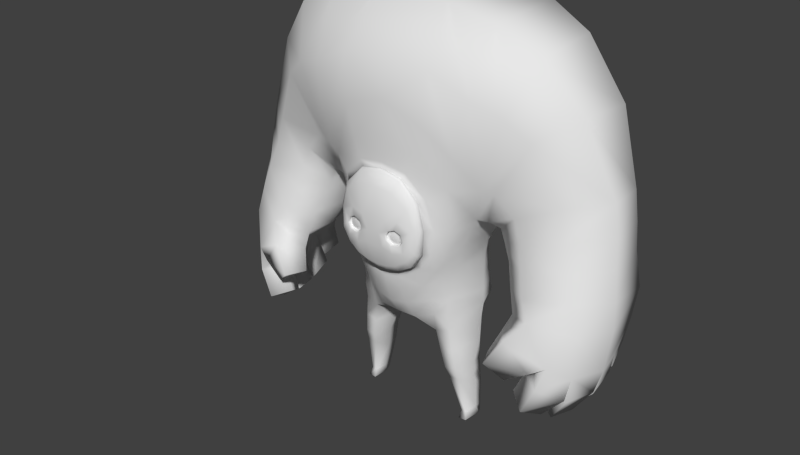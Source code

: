 # Source: Immor.blend  (saved by Blender 2.78.0; exported with 4.5.12 LTS)
import bpy
from mathutils import Matrix  # noqa: F401  (used for matrix-valued properties, if any)

bpy.ops.wm.read_factory_settings(use_empty=True)
scene = bpy.context.scene
scene.name = 'Scene'

# ---- collections
col_collection_1 = bpy.data.collections.new('Collection 1'); scene.collection.children.link(col_collection_1)

# ---- materials (node trees are filled in below, after node groups)
mat_material_000 = bpy.data.materials.new('Material.000')
mat_material_000.alpha_threshold = 0.0
mat_material_000.use_transparent_shadow = False
mat_material_000.roughness = 0.5
mat_material_000.specular_intensity = 0.0
mat_material_003 = bpy.data.materials.new('Material.003')
mat_material_003.alpha_threshold = 0.0
mat_material_003.use_transparent_shadow = False
mat_material_003.roughness = 0.5
mat_material_003.specular_intensity = 0.5729

# ---- material node trees

# ---- world
world_world = bpy.data.worlds.new('World'); scene.world = world_world
world_world.color = (0.05088, 0.05088, 0.05088)
world_world.use_sun_shadow = False
world_world.sun_shadow_jitter_overblur = 0.0
world_world.cycles.sampling_method = 'NONE'
world_world.cycles.sample_map_resolution = 256
world_world.light_settings.ao_factor = 0.2308

# ---- meshes
me_cube_000 = bpy.data.meshes.new('Cube.000')
me_cube_000.from_pydata([(-0.8972, 0.2044, 2.204), (-0.2269, -1.003, 3.028), (-0.2943, -0.9933, 2.979), (-0.3093, -0.8824, 2.545), (-0.5601, -0.8793, 3.567), (-0.3071, -0.8828, 3.834), (-0.6259, -0.8775, 2.871), (0.0, -0.8841, 2.475), (-0.501, -0.8808, 2.657), (-0.6568, -0.8717, 3.223), (0.0, -0.8841, 3.896), (-0.4013, -0.9778, 2.99), (-0.4457, -0.9709, 3.05), (-0.4175, -0.9739, 3.138), (-0.3361, -0.9862, 3.181), (-0.2467, -0.9994, 3.147), (-0.212, -1.005, 3.09), (-0.7542, -0.3176, 2.265), (-0.7362, -0.3469, 2.023), (0.0, -0.6607, 1.898), (-0.777, 0.4943, 2.202), (-0.4619, 0.5973, 2.188), (0.0, 0.6166, 2.183), (-0.8925, 0.2115, 2.523), (-0.8053, -0.3146, 2.521), (-0.9918, -0.25, 3.14), (-1.086, 0.2089, 3.053), (-0.8472, -0.2552, 2.772), (-0.9301, 0.2195, 2.756), (-1.133, -0.3211, 3.335), (-1.191, 0.1495, 3.263), (-1.288, -0.297, 3.345), (-1.29, 0.3144, 3.264), (-1.409, -0.192, 3.259), (-1.379, 0.4701, 3.224), (-1.724, -0.3786, 3.56), (-2.309, -0.3035, 3.84), (-2.814, 0.1073, 3.923), (-2.753, 0.7057, 3.885), (-1.454, -0.45, 3.838), (-1.95, -0.4626, 4.627), (-2.406, -0.03598, 4.933), (-2.458, 0.7752, 4.894), (-1.27, -0.4928, 3.833), (-1.637, -0.5772, 4.887), (-1.885, -0.2162, 5.586), (-1.875, 0.8144, 5.651), (-0.5521, 0.8999, 6.033), (0.0, 0.863, 6.054), (-0.6517, -0.7672, 5.304), (-0.5858, -0.8399, 4.639), (-0.5222, -0.2147, 6.006), (-1.491, -0.2137, 3.082), (-1.492, 0.4652, 3.053), (-1.825, -0.4063, 3.282), (-2.388, -0.3359, 3.447), (-2.819, 0.6935, 3.469), (-2.891, 0.08922, 3.51), (-1.255, -0.256, 5.865), (-1.24, 0.9508, 5.927), (-1.213, -0.7045, 5.048), (-1.023, -0.6859, 4.208), (0.0, -0.8046, 5.365), (0.0, -0.8666, 4.829), (0.0, -0.205, 6.012), (0.0, -0.9957, 3.718), (0.0, 0.04141, 1.458), (0.0, 0.5982, 1.835), (0.0, 0.4699, 1.528), (-0.8072, 0.5394, 1.842), (-0.7879, 0.3781, 1.588), (0.0, -0.3425, 1.521), (-0.5293, -0.3463, 1.476), (0.0, -0.5158, 1.666), (-0.2823, -0.5158, 1.681), (-0.7182, -0.3752, 1.781), (-0.9121, 0.2114, 1.827), (0.0, -1.033, 3.09), (-0.7288, -0.3225, 1.536), (-0.9038, 0.1714, 1.566), (-0.5089, 0.3956, 1.482), (-0.3902, 0.6545, 1.826), (-0.21, -1.025, 3.021), (-0.2877, -1.014, 2.964), (-0.4109, -0.9961, 2.977), (-0.4621, -0.9878, 3.047), (-0.4296, -0.9914, 3.148), (-0.3358, -1.006, 3.197), (-0.2328, -1.021, 3.158), (-0.1929, -1.027, 3.092), (-0.09643, -1.033, 3.09), (-0.1322, -1.012, 2.893), (-0.2918, -0.9986, 2.837), (-0.4527, -0.977, 2.876), (-0.5509, -0.9608, 2.997), (-0.5385, -0.9546, 3.194), (-0.3766, -0.9914, 3.314), (-0.1807, -1.028, 3.275), (-0.6, -0.9214, 3.219), (-0.6029, -0.9228, 2.918), (0.0, -1.028, 3.319), (0.0, -0.963, 2.588), (-0.312, -0.9624, 2.652), (-0.4787, -0.9452, 2.76), (-0.491, -0.9542, 3.512), (-0.2709, -0.9839, 3.685), (0.0, -1.014, 2.887), (-0.1551, -0.8834, 2.496), (-0.1568, -0.9633, 2.606), (-0.2684, -0.9865, 3.049), (-0.2144, -0.9752, 3.023), (-0.2903, -0.9644, 2.967), (-0.4105, -0.9473, 2.98), (-0.4604, -0.9399, 3.047), (-0.4287, -0.9435, 3.146), (-0.3372, -0.9569, 3.194), (-0.2367, -0.9714, 3.156), (-0.1978, -0.9771, 3.091), (-0.3065, -0.9813, 3.021), (-0.3668, -0.9727, 3.027), (-0.3918, -0.9689, 3.061), (-0.3759, -0.9707, 3.11), (-0.33, -0.9774, 3.135), (-0.2796, -0.9847, 3.116), (-0.2601, -0.9876, 3.083), (-0.3259, -0.9782, 3.072), (-0.4457, 0.1163, 1.42), (-0.8388, 0.2617, 0.8831), (-0.6422, -0.2816, 0.8905), (-0.8062, -0.2625, 0.9018), (-0.9051, 0.04427, 0.9152), (-0.6603, 0.2814, 0.8619), (-0.5816, 0.001613, 0.8789), (-0.895, 0.2461, 0.001319), (-0.7846, -0.1208, 0.001322), (-0.9011, -0.1108, 0.001292), (-0.9284, 0.1709, 0.001281), (-0.8188, 0.2545, 0.001376), (-0.7719, 0.1451, 0.001378), (-0.7524, 0.4979, 2.505), (-0.4987, 0.59, 2.466), (-0.7672, 0.5047, 2.813), (-0.5299, 0.6058, 2.852), (-0.904, 0.5988, 3.193), (-0.5777, 0.6554, 3.202), (-1.169, 0.8497, 3.538), (-0.7749, 0.9702, 3.667), (-1.45, 0.8485, 3.648), (-1.636, 0.8913, 3.411), (-1.765, 0.8944, 3.146), (-1.961, 1.156, 4.26), (-2.232, 1.042, 3.63), (-2.278, 1.032, 3.295), (-1.628, 1.275, 4.772), (-0.2385, -0.6359, 1.93), (-0.9407, 1.261, 5.019), (-0.4115, 1.208, 5.081), (0.0, 1.156, 5.096), (-0.2259, 0.6188, 2.185), (-0.2702, -0.3226, 1.524), (-0.274, 0.4212, 1.505), (-0.2147, 0.6264, 1.83), (-0.2287, 0.07886, 1.445), (0.0, 0.6264, 2.513), (0.0, 0.6269, 2.923), (0.0, 0.6499, 3.241), (0.0, 0.87, 3.747), (-0.362, 0.9297, 3.728), (-0.2991, 0.6485, 3.235), (-0.2501, 0.6284, 2.903), (-0.2524, 0.6215, 2.488), (-0.8822, -0.5143, 3.183), (-0.9122, -0.6604, 3.796), (-0.6969, -0.5769, 2.545), (-0.4675, -0.8229, 4.186), (0.0, -0.8742, 4.309), (0.0, -0.8485, 3.915), (-0.3157, -0.8419, 3.851), (-0.5843, -0.8234, 3.573), (-0.669, -0.8165, 3.214), (-0.8123, -0.5454, 2.807), (-0.5326, -0.6292, 2.283), (-0.2226, -0.7275, 2.2), (0.0, -0.7521, 2.167), (-0.6342, -0.7923, 2.853), (-0.5079, -0.7912, 2.637), (-0.1583, -0.8016, 2.474), (0.0, -0.8024, 2.453), (-0.3142, -0.8005, 2.524), (-0.5342, -0.508, 2.019), (-0.5454, -0.4149, 1.755), (-0.9047, 0.2076, 2.016), (0.0, 0.6074, 2.009), (-0.426, 0.6256, 2.007), (-0.7921, 0.5167, 2.022), (-0.2203, 0.6224, 2.008), (0.0, -0.8463, 3.993), (-0.3747, -0.8286, 3.931), (-0.6506, -0.7793, 3.643), (-0.7467, -0.7161, 3.206), (-0.7018, -0.7196, 2.839), (-0.5572, -0.7286, 2.603), (-0.1879, -0.7848, 2.388), (0.0, -0.7985, 2.362), (-0.3646, -0.7606, 2.465), (0.0, -0.8376, 3.88), (-0.3132, -0.8304, 3.819), (-0.5694, -0.8098, 3.553), (-0.6509, -0.7986, 3.206), (-0.6171, -0.778, 2.862), (-0.4954, -0.7779, 2.655), (-0.161, -0.7918, 2.495), (0.0, -0.7937, 2.474), (-0.3111, -0.789, 2.545), (-0.6855, -0.2139, 0.7073), (-0.6605, 0.06163, 0.5414), (-0.7089, 0.2814, 0.5473), (-0.8734, 0.2633, 0.5528), (-0.8278, -0.1999, 0.7169), (-0.9067, 0.09781, 0.5567), (-0.5858, -0.3178, 1.183), (-0.5167, 0.09727, 1.149), (-0.9104, 0.1461, 1.241), (-0.7675, -0.2964, 1.219), (-0.5846, 0.3384, 1.172), (-0.8134, 0.3198, 1.236), (-0.7993, -0.06683, 0.1038), (-0.7992, 0.2593, 0.09871), (-0.8729, -0.0671, 0.1149), (-0.9152, 0.1014, 0.1413), (-0.7513, 0.07881, 0.135), (-0.8912, 0.2492, 0.09963), (-1.654, 0.2666, 2.529), (-2.623, -0.4508, 2.716), (-2.327, 0.9789, 2.451), (-2.889, 0.81, 2.525), (-1.834, 0.8326, 2.469), (-2.031, -0.6071, 2.661), (-2.983, 0.02653, 2.673), (-1.689, -0.3381, 2.566), (-2.877, 0.6881, 2.118), (-2.74, -0.4707, 2.317), (-2.598, 0.8248, 1.382), (-3.007, -0.01204, 2.284), (-2.611, 0.5297, 1.213), (-2.897, 0.3021, 1.76), (-1.982, -0.8297, 1.557), (-2.542, 0.5125, 1.077), (-2.524, 0.1519, 0.936), (-2.93, -0.01875, 1.685), (-2.137, -0.3988, 1.875), (-2.524, 0.007046, 0.8857), (-2.421, -0.3532, 0.9188), (-2.748, -0.4718, 1.717), (-1.743, -0.961, 1.77), (-2.348, -0.4791, 1.003), (-2.232, -0.7981, 1.165), (-2.497, -0.7092, 1.87), (-2.177, -0.6938, 2.397), (-1.834, -0.6054, 1.608), (-1.611, -0.6552, 1.764), (-1.775, -0.3924, 2.241), (-2.237, -0.2155, 1.663), (-2.327, 0.1063, 1.64), (-2.391, 0.3371, 1.742), (-2.275, 0.7363, 1.429), (-2.361, 0.5143, 1.295), (-2.263, 0.453, 1.234), (-2.25, 0.1512, 1.102), (-2.269, 0.1026, 1.059), (-2.164, -0.2604, 1.093), (-2.11, -0.3505, 1.133), (-1.979, -0.5938, 1.277), (-2.231, 0.6948, 2.024), (-1.936, 0.5197, 2.172), (-1.755, 0.05836, 2.222), (-2.168, 0.06086, 1.901), (-2.413, -0.7825, 1.553), (-2.652, -0.4505, 1.333), (-2.131, -0.5593, 1.605), (-2.255, -0.2606, 1.406), (-2.67, -0.4326, 1.304), (-2.801, 0.01022, 1.285), (-2.259, -0.3079, 1.396), (-2.381, 0.1329, 1.374), (-2.792, 0.02661, 1.247), (-2.788, 0.419, 1.374), (-2.339, 0.07702, 1.392), (-2.392, 0.46, 1.462), (-2.833, 0.3981, 1.501), (-2.774, 0.7407, 1.702), (-2.324, 0.7057, 1.733), (-2.424, 0.3872, 1.57), (-2.019, -0.4751, 1.772), (-2.298, -0.7806, 1.75), (-1.979, -0.8843, 2.152), (-1.723, -0.5407, 2.047), (-1.553, 0.438, 2.852), (-1.595, -0.2603, 2.888), (-1.913, -0.4822, 2.962), (-2.504, -0.4156, 3.075), (-2.934, 0.05479, 3.101), (-2.837, 0.7233, 3.067), (-1.853, 0.8778, 2.884), (-2.323, 0.9908, 2.945)], [], [(26, 25, 29, 30), (32, 31, 33, 34), (17, 24, 23, 0), (24, 27, 28, 23), (27, 25, 26, 28), (30, 29, 31, 32), (34, 33, 52, 53), (35, 54, 52, 33), (52, 298, 297, 53), (299, 298, 52, 54), (36, 55, 54, 35), (300, 299, 54, 55), (37, 57, 55, 36), (300, 55, 57, 301), (38, 56, 57, 37), (302, 301, 57, 56), (31, 39, 35, 33), (36, 35, 39, 40), (37, 36, 40, 41), (38, 37, 41, 42), (29, 43, 39, 31), (40, 39, 43, 44), (41, 40, 44, 45), (42, 41, 45, 46), (59, 46, 45, 58), (60, 49, 51, 58), (61, 50, 49, 60), (43, 61, 60, 44), (44, 60, 58, 45), (47, 59, 58, 51), (47, 51, 64, 48), (49, 50, 63, 62), (51, 49, 62, 64), (17, 18, 189, 181), (191, 18, 17, 0), (78, 72, 190, 75), (76, 79, 78, 75), (76, 69, 70, 79), (160, 80, 81, 161), (195, 161, 81, 193), (69, 81, 80, 70), (193, 81, 69, 194), (191, 194, 69, 76), (1, 82, 89, 16), (16, 89, 88, 15), (13, 86, 85, 12), (11, 84, 83, 2), (15, 88, 87, 14), (2, 83, 82, 1), (12, 85, 84, 11), (14, 87, 86, 13), (82, 91, 90, 89), (92, 91, 82, 83), (93, 92, 83, 84), (85, 94, 93, 84), (95, 94, 85, 86), (96, 95, 86, 87), (88, 89, 90, 97), (88, 97, 96, 87), (98, 99, 94, 95), (9, 6, 99, 98), (77, 100, 97, 90), (92, 93, 103, 102), (77, 90, 91, 106), (93, 94, 99, 103), (8, 103, 99, 6), (3, 107, 108, 102), (107, 7, 101, 108), (103, 8, 3, 102), (96, 104, 98, 95), (97, 105, 104, 96), (65, 105, 97, 100), (92, 102, 108, 91), (101, 106, 91, 108), (4, 9, 98, 104), (5, 105, 65, 10), (5, 4, 104, 105), (2, 1, 110, 111), (1, 16, 117, 110), (11, 2, 111, 112), (16, 15, 116, 117), (115, 114, 121, 122), (114, 113, 120, 121), (116, 115, 122, 123), (111, 110, 109, 118), (14, 13, 114, 115), (12, 11, 112, 113), (15, 14, 115, 116), (13, 12, 113, 114), (123, 122, 125, 124), (122, 121, 120, 125), (124, 125, 118, 109), (118, 125, 120, 119), (117, 116, 123, 124), (113, 112, 119, 120), (110, 117, 124, 109), (112, 111, 118, 119), (162, 126, 80, 160), (159, 72, 126, 162), (221, 220, 128, 132), (223, 222, 130, 129), (225, 224, 131, 127), (224, 221, 132, 131), (18, 75, 190, 189), (222, 225, 127, 130), (230, 226, 134, 138), (231, 227, 137, 133), (220, 223, 129, 128), (227, 230, 138, 137), (228, 229, 136, 135), (229, 231, 133, 136), (21, 20, 139, 140), (140, 139, 141, 142), (142, 141, 143, 144), (20, 0, 23, 139), (28, 141, 139, 23), (26, 143, 141, 28), (144, 143, 145, 146), (30, 145, 143, 26), (46, 153, 150, 42), (32, 34, 148, 147), (53, 149, 148, 34), (297, 303, 149, 53), (71, 159, 162, 66), (150, 147, 148, 151), (149, 152, 151, 148), (303, 304, 152, 149), (302, 56, 152, 304), (56, 38, 151, 152), (38, 42, 150, 151), (146, 145, 153, 155), (59, 155, 153, 46), (47, 156, 155, 59), (157, 156, 47, 48), (153, 145, 147, 150), (30, 32, 147, 145), (66, 162, 160, 68), (192, 67, 161, 195), (68, 160, 161, 67), (74, 190, 72, 159), (74, 159, 71, 73), (168, 167, 166, 165), (169, 168, 165, 164), (170, 169, 164, 163), (140, 142, 169, 170), (142, 144, 168, 169), (144, 146, 167, 168), (146, 155, 156, 167), (157, 166, 167, 156), (232, 275, 274, 236), (303, 236, 234, 304), (301, 238, 233, 300), (304, 234, 235, 302), (302, 235, 238, 301), (297, 232, 236, 303), (300, 233, 237, 299), (298, 239, 232, 297), (21, 140, 170, 158), (158, 170, 163, 22), (43, 29, 172, 61), (63, 50, 174, 175), (50, 61, 172, 174), (196, 175, 174, 197), (197, 174, 172, 198), (198, 172, 171, 199), (29, 25, 171, 172), (4, 178, 179, 9), (5, 177, 178, 4), (10, 176, 177, 5), (200, 180, 173, 201), (25, 27, 180, 171), (27, 24, 173, 180), (203, 202, 182, 183), (204, 201, 173, 181), (202, 204, 181, 182), (107, 3, 188, 186), (3, 8, 185, 188), (7, 107, 186, 187), (6, 184, 185, 8), (199, 171, 180, 200), (9, 179, 184, 6), (19, 183, 182, 154), (181, 173, 24, 17), (154, 74, 73, 19), (0, 20, 194, 191), (22, 192, 195, 158), (21, 193, 194, 20), (226, 228, 135, 134), (158, 195, 193, 21), (76, 75, 18, 191), (181, 189, 154, 182), (74, 154, 189, 190), (208, 199, 200, 209), (211, 213, 204, 202), (213, 210, 201, 204), (212, 211, 202, 203), (209, 200, 201, 210), (207, 198, 199, 208), (206, 197, 198, 207), (205, 196, 197, 206), (176, 205, 206, 177), (177, 206, 207, 178), (178, 207, 208, 179), (184, 209, 210, 185), (187, 186, 211, 212), (188, 185, 210, 213), (186, 188, 213, 211), (179, 208, 209, 184), (133, 137, 138, 136), (128, 129, 218, 214), (130, 127, 217, 219), (129, 130, 219, 218), (131, 132, 215, 216), (127, 131, 216, 217), (132, 128, 214, 215), (72, 78, 223, 220), (79, 70, 225, 222), (80, 126, 221, 224), (70, 80, 224, 225), (78, 79, 222, 223), (126, 72, 220, 221), (214, 218, 228, 226), (219, 217, 231, 229), (218, 219, 229, 228), (216, 215, 230, 227), (217, 216, 227, 231), (215, 214, 226, 230), (136, 138, 134, 135), (233, 241, 258, 237), (290, 289, 245, 240), (286, 285, 249, 245), (282, 281, 253, 249), (277, 257, 253, 278), (259, 260, 254, 246), (293, 259, 246, 294), (295, 258, 257, 294), (238, 243, 241, 233), (255, 271, 272, 256), (248, 247, 267, 268), (242, 265, 266, 244), (251, 269, 270, 252), (279, 272, 271, 280), (283, 270, 269, 284), (288, 287, 268, 267), (285, 287, 263, 249), (282, 249, 263, 284), (281, 283, 262, 253), (278, 253, 262, 280), (277, 279, 250, 257), (291, 292, 266, 265), (289, 244, 266, 292), (286, 245, 264, 288), (290, 291, 265, 242), (235, 240, 243, 238), (239, 261, 275, 232), (234, 273, 240, 235), (276, 263, 264, 273), (295, 254, 260, 296), (273, 274, 275, 276), (250, 262, 263, 276), (296, 293, 250, 261), (236, 274, 273, 234), (257, 258, 241, 253), (249, 253, 241, 243), (240, 245, 249, 243), (299, 237, 239, 298), (250, 276, 275, 261), (256, 272, 279, 277), (255, 278, 280, 271), (250, 279, 280, 262), (256, 277, 278, 255), (252, 270, 283, 281), (251, 282, 284, 269), (262, 283, 284, 263), (251, 252, 281, 282), (247, 286, 288, 267), (248, 268, 287, 285), (264, 263, 287, 288), (247, 248, 285, 286), (240, 273, 291, 290), (245, 289, 292, 264), (273, 264, 292, 291), (242, 244, 289, 290), (237, 258, 261, 239), (260, 259, 293, 296), (258, 295, 296, 261), (254, 295, 294, 246), (250, 293, 294, 257)])
me_cube_000.polygons.foreach_set('use_smooth', [True] * 288)
me_cube_000.polygons.foreach_set('material_index', [0, 0, 0, 0, 0, 0, 0, 0, 0, 0, 0, 0, 0, 0, 0, 0, 0, 0, 0, 0, 0, 0, 0, 0, 0, 0, 0, 0, 0, 0, 0, 0, 0, 0, 0, 0, 0, 0, 0, 0, 0, 0, 0, 1, 1, 1, 1, 1, 1, 1, 1, 1, 1, 1, 1, 1, 1, 1, 1, 1, 1, 1, 1, 1, 1, 1, 1, 1, 1, 1, 1, 1, 1, 1, 1, 1, 1, 1, 1, 1, 1, 0, 0, 0, 0, 1, 1, 1, 1, 0, 0, 0, 0, 0, 0, 0, 0, 0, 0, 0, 0, 0, 0, 0, 0, 0, 0, 0, 0, 0, 0, 0, 0, 0, 0, 0, 0, 0, 0, 0, 0, 0, 0, 0, 0, 0, 0, 0, 0, 0, 0, 0, 0, 0, 0, 0, 0, 0, 0, 0, 0, 0, 0, 0, 0, 0, 0, 0, 0, 0, 0, 0, 0, 0, 0, 0, 0, 0, 0, 0, 0, 0, 0, 0, 0, 0, 1, 1, 1, 0, 0, 0, 0, 0, 0, 1, 1, 1, 1, 0, 1, 0, 0, 0, 0, 0, 0, 0, 0, 0, 0, 0, 0, 0, 0, 0, 0, 0, 0, 0, 1, 1, 1, 1, 1, 1, 1, 1, 0, 0, 0, 0, 0, 0, 0, 0, 0, 0, 0, 0, 0, 0, 0, 0, 0, 0, 0, 0, 0, 0, 0, 0, 0, 0, 0, 0, 0, 0, 0, 0, 0, 0, 0, 0, 0, 0, 0, 0, 0, 0, 0, 0, 0, 0, 0, 0, 0, 0, 0, 0, 0, 0, 0, 0, 0, 0, 0, 0, 0, 0, 0, 0, 0, 0, 0, 0, 0, 0, 0, 0, 0, 0, 0, 0, 0, 0, 0, 0])
_uv = me_cube_000.uv_layers.new(name='UVMap')
_uv.uv.foreach_set('vector', [0.4651, 0.545, 0.4524, 0.5333, 0.4714, 0.5072, 0.4792, 0.5167, 0.7849, 0.6917, 0.7592, 0.6511, 0.7711, 0.6523, 0.7999, 0.6986, 0.4205, 0.6509, 0.4274, 0.6165, 0.4391, 0.6162, 0.4397, 0.659, 0.4274, 0.6165, 0.433, 0.5828, 0.4441, 0.585, 0.4391, 0.6162, 0.433, 0.5828, 0.4524, 0.5333, 0.4651, 0.545, 0.4441, 0.585, 0.771, 0.6829, 0.7488, 0.6558, 0.7592, 0.6511, 0.7849, 0.6917, 0.7999, 0.6986, 0.7711, 0.6523, 0.7825, 0.6432, 0.8143, 0.6878, 0.8465, 0.3683, 0.845, 0.3419, 0.8812, 0.3362, 0.8831, 0.3518, 0.7825, 0.6432, 0.7941, 0.6308, 0.8263, 0.675, 0.8143, 0.6878, 0.8458, 0.3123, 0.8779, 0.3184, 0.8812, 0.3362, 0.845, 0.3419, 0.7904, 0.3745, 0.7938, 0.3414, 0.845, 0.3419, 0.8465, 0.3683, 0.7948, 0.3082, 0.8458, 0.3123, 0.845, 0.3419, 0.7938, 0.3414, 0.7383, 0.3695, 0.7406, 0.3375, 0.7938, 0.3414, 0.7904, 0.3745, 0.7948, 0.3082, 0.7938, 0.3414, 0.7406, 0.3375, 0.7439, 0.3056, 0.693, 0.3666, 0.6939, 0.3346, 0.7406, 0.3375, 0.7383, 0.3695, 0.6913, 0.3036, 0.7439, 0.3056, 0.7406, 0.3375, 0.6939, 0.3346, 0.8881, 0.3654, 0.86, 0.3994, 0.8465, 0.3683, 0.8831, 0.3518, 0.7904, 0.3745, 0.8465, 0.3683, 0.86, 0.3994, 0.7986, 0.4455, 0.7383, 0.3695, 0.7904, 0.3745, 0.7986, 0.4455, 0.7461, 0.451, 0.693, 0.3666, 0.7383, 0.3695, 0.7461, 0.451, 0.6873, 0.443, 0.8998, 0.3698, 0.8743, 0.4052, 0.86, 0.3994, 0.8881, 0.3654, 0.7986, 0.4455, 0.86, 0.3994, 0.8743, 0.4052, 0.8148, 0.4757, 0.7461, 0.451, 0.7986, 0.4455, 0.8148, 0.4757, 0.7602, 0.5154, 0.6873, 0.443, 0.7461, 0.451, 0.7602, 0.5154, 0.6765, 0.5161, 0.4849, 0.1016, 0.5702, 0.1388, 0.5725, 0.2046, 0.4878, 0.1672, 0.4822, 0.277, 0.4067, 0.2425, 0.3893, 0.1483, 0.4878, 0.1672, 0.4566, 0.3898, 0.3979, 0.3319, 0.4067, 0.2425, 0.4822, 0.277, 0.4898, 0.4402, 0.4566, 0.3898, 0.4822, 0.277, 0.5391, 0.2986, 0.5391, 0.2986, 0.4822, 0.277, 0.4878, 0.1672, 0.5725, 0.2046, 0.3925, 0.08742, 0.4849, 0.1016, 0.4878, 0.1672, 0.3893, 0.1483, 0.3925, 0.08742, 0.3893, 0.1483, 0.3192, 0.1474, 0.3183, 0.08449, 0.4067, 0.2425, 0.3979, 0.3319, 0.3192, 0.3063, 0.3192, 0.2343, 0.3893, 0.1483, 0.4067, 0.2425, 0.3192, 0.2343, 0.3192, 0.1474, 0.4205, 0.6509, 0.4181, 0.6834, 0.3909, 0.684, 0.3907, 0.6485, 0.4407, 0.6844, 0.4181, 0.6834, 0.4205, 0.6509, 0.4397, 0.659, 0.4171, 0.7489, 0.3903, 0.7569, 0.3924, 0.7194, 0.4157, 0.7159, 0.4417, 0.7098, 0.4406, 0.7448, 0.4171, 0.7489, 0.4157, 0.7159, 0.1952, 0.06699, 0.1813, 0.06902, 0.1788, 0.03534, 0.1942, 0.03242, 0.1106, 0.02437, 0.1418, 0.02133, 0.126, 0.06686, 0.1028, 0.06748, 0.1035, 0.09099, 0.1028, 0.06748, 0.126, 0.06686, 0.1308, 0.0909, 0.1813, 0.06902, 0.126, 0.06686, 0.1418, 0.02133, 0.1788, 0.03534, 0.1308, 0.0909, 0.126, 0.06686, 0.1813, 0.06902, 0.1793, 0.0929, 0.1943, 0.09203, 0.1793, 0.0929, 0.1813, 0.06902, 0.1952, 0.06699, 0.2178, 0.7855, 0.22, 0.7846, 0.2222, 0.7939, 0.2197, 0.7936, 0.2197, 0.7936, 0.2222, 0.7939, 0.217, 0.8027, 0.2151, 0.8012, 0.1925, 0.8, 0.1909, 0.8013, 0.1866, 0.7879, 0.1888, 0.7884, 0.1947, 0.7805, 0.1934, 0.7788, 0.2097, 0.777, 0.2088, 0.7789, 0.2151, 0.8012, 0.217, 0.8027, 0.2033, 0.8078, 0.2033, 0.8057, 0.2088, 0.7789, 0.2097, 0.777, 0.22, 0.7846, 0.2178, 0.7855, 0.1888, 0.7884, 0.1866, 0.7879, 0.1934, 0.7788, 0.1947, 0.7805, 0.2033, 0.8057, 0.2033, 0.8078, 0.1909, 0.8013, 0.1925, 0.8, 0.22, 0.7846, 0.2303, 0.7676, 0.235, 0.7937, 0.2222, 0.7939, 0.2092, 0.7602, 0.2303, 0.7676, 0.22, 0.7846, 0.2097, 0.777, 0.1879, 0.7654, 0.2092, 0.7602, 0.2097, 0.777, 0.1934, 0.7788, 0.1866, 0.7879, 0.1749, 0.7814, 0.1879, 0.7654, 0.1934, 0.7788, 0.1765, 0.8074, 0.1749, 0.7814, 0.1866, 0.7879, 0.1909, 0.8013, 0.198, 0.8233, 0.1765, 0.8074, 0.1909, 0.8013, 0.2033, 0.8078, 0.217, 0.8027, 0.2222, 0.7939, 0.235, 0.7937, 0.2239, 0.8181, 0.217, 0.8027, 0.2239, 0.8181, 0.198, 0.8233, 0.2033, 0.8078, 0.1684, 0.8108, 0.168, 0.7709, 0.1749, 0.7814, 0.1765, 0.8074, 0.1609, 0.8113, 0.165, 0.7647, 0.168, 0.7709, 0.1684, 0.8108, 0.2478, 0.7936, 0.2478, 0.8239, 0.2239, 0.8181, 0.235, 0.7937, 0.2092, 0.7602, 0.1879, 0.7654, 0.1845, 0.75, 0.2065, 0.7357, 0.2478, 0.7936, 0.235, 0.7937, 0.2303, 0.7676, 0.2478, 0.7668, 0.1879, 0.7654, 0.1749, 0.7814, 0.168, 0.7709, 0.1845, 0.75, 0.1815, 0.7365, 0.1845, 0.75, 0.168, 0.7709, 0.165, 0.7647, 0.2068, 0.7216, 0.2272, 0.7151, 0.227, 0.7297, 0.2065, 0.7357, 0.2272, 0.7151, 0.2478, 0.7123, 0.2478, 0.7273, 0.227, 0.7297, 0.1845, 0.75, 0.1815, 0.7365, 0.2068, 0.7216, 0.2065, 0.7357, 0.198, 0.8233, 0.1828, 0.8494, 0.1684, 0.8108, 0.1765, 0.8074, 0.2239, 0.8181, 0.2119, 0.8723, 0.1828, 0.8494, 0.198, 0.8233, 0.2478, 0.8767, 0.2119, 0.8723, 0.2239, 0.8181, 0.2478, 0.8239, 0.2092, 0.7602, 0.2065, 0.7357, 0.227, 0.7297, 0.2303, 0.7676, 0.2478, 0.7273, 0.2478, 0.7668, 0.2303, 0.7676, 0.227, 0.7297, 0.1737, 0.8568, 0.1609, 0.8113, 0.1684, 0.8108, 0.1828, 0.8494, 0.2071, 0.892, 0.2119, 0.8723, 0.2478, 0.8767, 0.2478, 0.9002, 0.2071, 0.892, 0.1737, 0.8568, 0.1828, 0.8494, 0.2119, 0.8723, 0.3165, 0.8091, 0.3256, 0.8158, 0.3347, 0.8113, 0.3196, 0.8001, 0.3256, 0.8158, 0.3276, 0.824, 0.3381, 0.825, 0.3347, 0.8113, 0.3021, 0.8107, 0.3165, 0.8091, 0.3196, 0.8001, 0.2956, 0.8027, 0.3276, 0.824, 0.3229, 0.8318, 0.3303, 0.8379, 0.3381, 0.825, 0.3102, 0.8455, 0.292, 0.8359, 0.3056, 0.8269, 0.3117, 0.8301, 0.292, 0.8359, 0.2856, 0.8162, 0.3034, 0.8202, 0.3056, 0.8269, 0.3303, 0.8379, 0.3102, 0.8455, 0.3117, 0.8301, 0.3185, 0.8275, 0.3196, 0.8001, 0.3347, 0.8113, 0.32, 0.8185, 0.3149, 0.8148, 0.3109, 0.8363, 0.3, 0.8306, 0.292, 0.8359, 0.3102, 0.8455, 0.2962, 0.8188, 0.3021, 0.8107, 0.2956, 0.8027, 0.2856, 0.8162, 0.3229, 0.8318, 0.3109, 0.8363, 0.3102, 0.8455, 0.3303, 0.8379, 0.3, 0.8306, 0.2962, 0.8188, 0.2856, 0.8162, 0.292, 0.8359, 0.3185, 0.8275, 0.3117, 0.8301, 0.3123, 0.8217, 0.3211, 0.8232, 0.3117, 0.8301, 0.3056, 0.8269, 0.3034, 0.8202, 0.3123, 0.8217, 0.3211, 0.8232, 0.3123, 0.8217, 0.3149, 0.8148, 0.32, 0.8185, 0.3149, 0.8148, 0.3123, 0.8217, 0.3034, 0.8202, 0.3068, 0.8157, 0.3381, 0.825, 0.3303, 0.8379, 0.3185, 0.8275, 0.3211, 0.8232, 0.2856, 0.8162, 0.2956, 0.8027, 0.3068, 0.8157, 0.3034, 0.8202, 0.3347, 0.8113, 0.3381, 0.825, 0.3211, 0.8232, 0.32, 0.8185, 0.2956, 0.8027, 0.3196, 0.8001, 0.3149, 0.8148, 0.3068, 0.8157, 0.1046, 0.01633, 0.1334, 0.01303, 0.1418, 0.02133, 0.1106, 0.02437, 0.3555, 0.7505, 0.3903, 0.7569, 0.379, 0.7645, 0.3499, 0.7611, 0.4531, 0.9439, 0.4221, 0.9467, 0.4237, 0.9256, 0.4447, 0.9233, 0.4084, 0.9452, 0.3753, 0.9357, 0.3905, 0.9148, 0.4127, 0.9227, 0.505, 0.9123, 0.4864, 0.9095, 0.4895, 0.8829, 0.5047, 0.8828, 0.4864, 0.9095, 0.4676, 0.9038, 0.4656, 0.8812, 0.4895, 0.8829, 0.4181, 0.6834, 0.4157, 0.7159, 0.3924, 0.7194, 0.3909, 0.684, 0.5205, 0.9097, 0.505, 0.9123, 0.5047, 0.8828, 0.5235, 0.883, 0.4466, 0.8599, 0.4318, 0.852, 0.4341, 0.8408, 0.4556, 0.8515, 0.5014, 0.8208, 0.4942, 0.8216, 0.4949, 0.8138, 0.5009, 0.8131, 0.4221, 0.9467, 0.4084, 0.9452, 0.4127, 0.9227, 0.4237, 0.9256, 0.4942, 0.8216, 0.4793, 0.8233, 0.4855, 0.8132, 0.4949, 0.8138, 0.4243, 0.851, 0.4063, 0.8538, 0.3988, 0.841, 0.4254, 0.8393, 0.5135, 0.8229, 0.5014, 0.8208, 0.5009, 0.8131, 0.5073, 0.8123, 0.1355, 0.1149, 0.1773, 0.1168, 0.1741, 0.1569, 0.1404, 0.1518, 0.1404, 0.1518, 0.1741, 0.1569, 0.176, 0.1978, 0.1446, 0.2029, 0.1446, 0.2029, 0.176, 0.1978, 0.1942, 0.2482, 0.1509, 0.2493, 0.1773, 0.1168, 0.1933, 0.1171, 0.1926, 0.1593, 0.1741, 0.1569, 0.1976, 0.1902, 0.176, 0.1978, 0.1741, 0.1569, 0.1926, 0.1593, 0.2183, 0.2296, 0.1942, 0.2482, 0.176, 0.1978, 0.1976, 0.1902, 0.1509, 0.2493, 0.1942, 0.2482, 0.2294, 0.2939, 0.1771, 0.3111, 0.2323, 0.2575, 0.2294, 0.2939, 0.1942, 0.2482, 0.2183, 0.2296, 0.6765, 0.5161, 0.6138, 0.459, 0.6281, 0.409, 0.6873, 0.443, 0.7849, 0.6917, 0.7999, 0.6986, 0.8292, 0.7353, 0.8073, 0.7509, 0.8143, 0.6878, 0.8461, 0.7178, 0.8292, 0.7353, 0.7999, 0.6986, 0.8263, 0.675, 0.8598, 0.7011, 0.8461, 0.7178, 0.8143, 0.6878, 0.3192, 0.7509, 0.3555, 0.7505, 0.3499, 0.7611, 0.3192, 0.7593, 0.8511, 0.8051, 0.8073, 0.7509, 0.8292, 0.7353, 0.8721, 0.7631, 0.8461, 0.7178, 0.8811, 0.7406, 0.8721, 0.7631, 0.8292, 0.7353, 0.8598, 0.7011, 0.8915, 0.7177, 0.8811, 0.7406, 0.8461, 0.7178, 0.6913, 0.3036, 0.6939, 0.3346, 0.6425, 0.3265, 0.6445, 0.2981, 0.6939, 0.3346, 0.693, 0.3666, 0.6421, 0.3539, 0.6425, 0.3265, 0.693, 0.3666, 0.6873, 0.443, 0.6281, 0.409, 0.6421, 0.3539, 0.1771, 0.3111, 0.2294, 0.2939, 0.2901, 0.4576, 0.199, 0.4904, 0.2387, 0.6108, 0.199, 0.4904, 0.2901, 0.4576, 0.3229, 0.5741, 0.1475, 0.6248, 0.1289, 0.4986, 0.199, 0.4904, 0.2387, 0.6108, 0.07428, 0.5005, 0.1289, 0.4986, 0.1475, 0.6248, 0.07428, 0.6277, 0.8262, 0.8483, 0.7844, 0.7456, 0.8073, 0.7509, 0.8511, 0.8051, 0.771, 0.6829, 0.7849, 0.6917, 0.8073, 0.7509, 0.7844, 0.7456, 0.07428, 0.01806, 0.1046, 0.01633, 0.1106, 0.02437, 0.07428, 0.02741, 0.07428, 0.09117, 0.07428, 0.06809, 0.1028, 0.06748, 0.1035, 0.09099, 0.07428, 0.02741, 0.1106, 0.02437, 0.1028, 0.06748, 0.07428, 0.06809, 0.3571, 0.7293, 0.3924, 0.7194, 0.3903, 0.7569, 0.3555, 0.7505, 0.3571, 0.7293, 0.3555, 0.7505, 0.3192, 0.7509, 0.3192, 0.7314, 0.114, 0.2537, 0.1223, 0.3191, 0.07428, 0.3217, 0.07428, 0.2545, 0.1075, 0.2097, 0.114, 0.2537, 0.07428, 0.2545, 0.07428, 0.2124, 0.1078, 0.1547, 0.1075, 0.2097, 0.07428, 0.2124, 0.07428, 0.158, 0.1404, 0.1518, 0.1446, 0.2029, 0.1075, 0.2097, 0.1078, 0.1547, 0.1446, 0.2029, 0.1509, 0.2493, 0.114, 0.2537, 0.1075, 0.2097, 0.1509, 0.2493, 0.1771, 0.3111, 0.1223, 0.3191, 0.114, 0.2537, 0.1771, 0.3111, 0.199, 0.4904, 0.1289, 0.4986, 0.1223, 0.3191, 0.07428, 0.5005, 0.07428, 0.3217, 0.1223, 0.3191, 0.1289, 0.4986, 0.839, 0.6475, 0.8492, 0.6208, 0.8773, 0.644, 0.8715, 0.6736, 0.8598, 0.7011, 0.8715, 0.6736, 0.9045, 0.6856, 0.8915, 0.7177, 0.7439, 0.3056, 0.7456, 0.2724, 0.7924, 0.2772, 0.7948, 0.3082, 0.6445, 0.2981, 0.6428, 0.2578, 0.687, 0.2629, 0.6913, 0.3036, 0.6913, 0.3036, 0.687, 0.2629, 0.7456, 0.2724, 0.7439, 0.3056, 0.8263, 0.675, 0.839, 0.6475, 0.8715, 0.6736, 0.8598, 0.7011, 0.7948, 0.3082, 0.7924, 0.2772, 0.8435, 0.2828, 0.8458, 0.3123, 0.7941, 0.6308, 0.8111, 0.6118, 0.839, 0.6475, 0.8263, 0.675, 0.1355, 0.1149, 0.1404, 0.1518, 0.1078, 0.1547, 0.1042, 0.1145, 0.1042, 0.1145, 0.1078, 0.1547, 0.07428, 0.158, 0.07428, 0.1142, 0.4898, 0.4402, 0.4714, 0.5072, 0.4417, 0.4452, 0.4566, 0.3898, 0.3192, 0.3063, 0.3979, 0.3319, 0.382, 0.3928, 0.3192, 0.3762, 0.3979, 0.3319, 0.4566, 0.3898, 0.4417, 0.4452, 0.382, 0.3928, 0.3192, 0.4187, 0.3192, 0.3762, 0.382, 0.3928, 0.3695, 0.427, 0.3695, 0.427, 0.382, 0.3928, 0.4417, 0.4452, 0.4066, 0.4657, 0.4066, 0.4657, 0.4417, 0.4452, 0.4377, 0.5275, 0.4195, 0.5244, 0.4714, 0.5072, 0.4524, 0.5333, 0.4377, 0.5275, 0.4417, 0.4452, 0.1737, 0.8568, 0.1618, 0.8632, 0.1494, 0.8106, 0.1609, 0.8113, 0.2071, 0.892, 0.2013, 0.9042, 0.1618, 0.8632, 0.1737, 0.8568, 0.2478, 0.9002, 0.2477, 0.9135, 0.2013, 0.9042, 0.2071, 0.892, 0.4135, 0.5737, 0.4283, 0.578, 0.4128, 0.6133, 0.394, 0.6055, 0.4524, 0.5333, 0.433, 0.5828, 0.4283, 0.578, 0.4377, 0.5275, 0.433, 0.5828, 0.4274, 0.6165, 0.4128, 0.6133, 0.4283, 0.578, 0.3192, 0.6379, 0.3444, 0.6343, 0.3491, 0.6596, 0.3192, 0.6641, 0.3681, 0.6241, 0.394, 0.6055, 0.4128, 0.6133, 0.3907, 0.6485, 0.3444, 0.6343, 0.3681, 0.6241, 0.3907, 0.6485, 0.3491, 0.6596, 0.2272, 0.7151, 0.2068, 0.7216, 0.2015, 0.7091, 0.2244, 0.7018, 0.2068, 0.7216, 0.1815, 0.7365, 0.1731, 0.7257, 0.2015, 0.7091, 0.2478, 0.7123, 0.2272, 0.7151, 0.2244, 0.7018, 0.2477, 0.6986, 0.165, 0.7647, 0.1545, 0.7575, 0.1731, 0.7257, 0.1815, 0.7365, 0.4195, 0.5244, 0.4377, 0.5275, 0.4283, 0.578, 0.4135, 0.5737, 0.1609, 0.8113, 0.1494, 0.8106, 0.1545, 0.7575, 0.165, 0.7647, 0.3192, 0.7003, 0.3192, 0.6641, 0.3491, 0.6596, 0.3512, 0.6959, 0.3907, 0.6485, 0.4128, 0.6133, 0.4274, 0.6165, 0.4205, 0.6509, 0.3512, 0.6959, 0.3571, 0.7293, 0.3192, 0.7314, 0.3192, 0.7003, 0.1933, 0.1171, 0.1773, 0.1168, 0.1793, 0.0929, 0.1943, 0.09203, 0.07428, 0.1142, 0.07428, 0.09117, 0.1035, 0.09099, 0.1042, 0.1145, 0.1355, 0.1149, 0.1308, 0.0909, 0.1793, 0.0929, 0.1773, 0.1168, 0.4318, 0.852, 0.4243, 0.851, 0.4254, 0.8393, 0.4341, 0.8408, 0.1042, 0.1145, 0.1035, 0.09099, 0.1308, 0.0909, 0.1355, 0.1149, 0.4417, 0.7098, 0.4157, 0.7159, 0.4181, 0.6834, 0.4407, 0.6844, 0.3907, 0.6485, 0.3909, 0.684, 0.3512, 0.6959, 0.3491, 0.6596, 0.3571, 0.7293, 0.3512, 0.6959, 0.3909, 0.684, 0.3924, 0.7194, 0.4066, 0.5244, 0.4195, 0.5244, 0.4135, 0.5737, 0.4021, 0.5707, 0.3408, 0.62, 0.361, 0.6133, 0.3681, 0.6241, 0.3444, 0.6343, 0.361, 0.6133, 0.3857, 0.5985, 0.394, 0.6055, 0.3681, 0.6241, 0.3192, 0.6228, 0.3408, 0.62, 0.3444, 0.6343, 0.3192, 0.6379, 0.4021, 0.5707, 0.4135, 0.5737, 0.394, 0.6055, 0.3857, 0.5985, 0.3957, 0.4778, 0.4066, 0.4657, 0.4195, 0.5244, 0.4066, 0.5244, 0.3612, 0.442, 0.3695, 0.427, 0.4066, 0.4657, 0.3957, 0.4778, 0.3192, 0.4339, 0.3192, 0.4187, 0.3695, 0.427, 0.3612, 0.442, 0.2477, 0.9177, 0.2477, 0.9124, 0.2009, 0.9034, 0.2005, 0.9082, 0.2005, 0.9082, 0.2009, 0.9034, 0.1625, 0.8635, 0.1603, 0.8664, 0.1603, 0.8664, 0.1625, 0.8635, 0.1503, 0.8116, 0.1476, 0.8128, 0.1528, 0.7587, 0.1553, 0.76, 0.1736, 0.729, 0.1717, 0.7264, 0.2477, 0.6987, 0.224, 0.7019, 0.2236, 0.7051, 0.2477, 0.702, 0.2007, 0.7094, 0.1717, 0.7264, 0.1736, 0.729, 0.2012, 0.7125, 0.224, 0.7019, 0.2007, 0.7094, 0.2012, 0.7125, 0.2236, 0.7051, 0.1476, 0.8128, 0.1503, 0.8116, 0.1553, 0.76, 0.1528, 0.7587, 0.4468, 0.8153, 0.4469, 0.8214, 0.4379, 0.8242, 0.4411, 0.8121, 0.4237, 0.9256, 0.4127, 0.9227, 0.4145, 0.9084, 0.4254, 0.911, 0.5235, 0.883, 0.5047, 0.8828, 0.5038, 0.8559, 0.5169, 0.8552, 0.4127, 0.9227, 0.3905, 0.9148, 0.3974, 0.888, 0.4145, 0.9084, 0.4895, 0.8829, 0.4656, 0.8812, 0.4738, 0.8553, 0.4911, 0.857, 0.5047, 0.8828, 0.4895, 0.8829, 0.4911, 0.857, 0.5038, 0.8559, 0.4447, 0.9233, 0.4237, 0.9256, 0.4254, 0.911, 0.4456, 0.8962, 0.42, 0.9689, 0.4041, 0.9686, 0.4084, 0.9452, 0.4221, 0.9467, 0.5235, 0.935, 0.5058, 0.9403, 0.505, 0.9123, 0.5205, 0.9097, 0.4832, 0.9347, 0.4629, 0.9249, 0.4676, 0.9038, 0.4864, 0.9095, 0.5058, 0.9403, 0.4832, 0.9347, 0.4864, 0.9095, 0.505, 0.9123, 0.4041, 0.9686, 0.3661, 0.9583, 0.3753, 0.9357, 0.4084, 0.9452, 0.4556, 0.9649, 0.42, 0.9689, 0.4221, 0.9467, 0.4531, 0.9439, 0.4254, 0.911, 0.4145, 0.9084, 0.4243, 0.851, 0.4318, 0.852, 0.5169, 0.8552, 0.5038, 0.8559, 0.5014, 0.8208, 0.5135, 0.8229, 0.4145, 0.9084, 0.3974, 0.888, 0.4063, 0.8538, 0.4243, 0.851, 0.4911, 0.857, 0.4738, 0.8553, 0.4793, 0.8233, 0.4942, 0.8216, 0.5038, 0.8559, 0.4911, 0.857, 0.4942, 0.8216, 0.5014, 0.8208, 0.4456, 0.8962, 0.4254, 0.911, 0.4318, 0.852, 0.4466, 0.8599, 0.4411, 0.8121, 0.4379, 0.8242, 0.4171, 0.8212, 0.4187, 0.8121, 0.7924, 0.2772, 0.7885, 0.2446, 0.8393, 0.2558, 0.8435, 0.2828, 0.6867, 0.1967, 0.714, 0.181, 0.7225, 0.2017, 0.6917, 0.2308, 0.7122, 0.1703, 0.7431, 0.1596, 0.748, 0.1959, 0.7225, 0.2017, 0.7487, 0.1622, 0.7856, 0.1636, 0.7871, 0.1973, 0.748, 0.1959, 0.8234, 0.1837, 0.8148, 0.2091, 0.7871, 0.1973, 0.7909, 0.1658, 0.505, 0.7544, 0.5141, 0.7741, 0.485, 0.7785, 0.4852, 0.7481, 0.5204, 0.7343, 0.505, 0.7544, 0.4852, 0.7481, 0.4865, 0.7195, 0.8573, 0.2313, 0.8393, 0.2558, 0.8148, 0.2091, 0.8327, 0.1993, 0.7456, 0.2724, 0.7475, 0.2422, 0.7885, 0.2446, 0.7924, 0.2772, 0.5094, 0.6378, 0.5145, 0.6524, 0.5096, 0.6619, 0.4911, 0.6555, 0.6731, 0.6618, 0.6812, 0.6792, 0.6673, 0.6805, 0.6657, 0.6717, 0.6832, 0.7641, 0.6629, 0.758, 0.6715, 0.7464, 0.6848, 0.7431, 0.6161, 0.6172, 0.6085, 0.6324, 0.5958, 0.6307, 0.5931, 0.6151, 0.5149, 0.6846, 0.5096, 0.6619, 0.5145, 0.6524, 0.535, 0.6578, 0.5806, 0.6444, 0.5958, 0.6307, 0.6085, 0.6324, 0.6166, 0.6536, 0.6634, 0.693, 0.6486, 0.672, 0.6657, 0.6717, 0.6673, 0.6805, 0.6589, 0.6487, 0.6486, 0.672, 0.6161, 0.6855, 0.65, 0.6402, 0.6395, 0.6348, 0.65, 0.6402, 0.6161, 0.6855, 0.6166, 0.6536, 0.5687, 0.619, 0.5806, 0.6444, 0.5631, 0.6805, 0.5511, 0.6216, 0.5351, 0.627, 0.5511, 0.6216, 0.5631, 0.6805, 0.535, 0.6578, 0.4871, 0.6828, 0.5149, 0.6846, 0.5333, 0.7155, 0.485, 0.7051, 0.646, 0.7533, 0.6591, 0.7292, 0.6715, 0.7464, 0.6629, 0.758, 0.6861, 0.7227, 0.6848, 0.7431, 0.6715, 0.7464, 0.6591, 0.7292, 0.6845, 0.6984, 0.6863, 0.712, 0.6416, 0.7157, 0.6634, 0.693, 0.6867, 0.1967, 0.6513, 0.1954, 0.6498, 0.171, 0.6764, 0.1692, 0.687, 0.2629, 0.6917, 0.2308, 0.7475, 0.2422, 0.7456, 0.2724, 0.8111, 0.6118, 0.8291, 0.5942, 0.8492, 0.6208, 0.839, 0.6475, 0.6428, 0.2578, 0.6415, 0.2174, 0.6917, 0.2308, 0.687, 0.2629, 0.594, 0.7179, 0.6161, 0.6855, 0.6416, 0.7157, 0.6343, 0.7588, 0.8573, 0.2313, 0.8793, 0.2043, 0.9006, 0.2205, 0.8886, 0.2437, 0.6343, 0.7588, 0.612, 0.767, 0.5831, 0.7643, 0.594, 0.7179, 0.5333, 0.7155, 0.5631, 0.6805, 0.6161, 0.6855, 0.594, 0.7179, 0.5386, 0.7674, 0.5204, 0.7343, 0.5333, 0.7155, 0.5549, 0.7671, 0.8715, 0.6736, 0.8773, 0.644, 0.9045, 0.6474, 0.9045, 0.6856, 0.8148, 0.2091, 0.8393, 0.2558, 0.7885, 0.2446, 0.7871, 0.1973, 0.748, 0.1959, 0.7871, 0.1973, 0.7885, 0.2446, 0.7475, 0.2422, 0.6917, 0.2308, 0.7225, 0.2017, 0.748, 0.1959, 0.7475, 0.2422, 0.8458, 0.3123, 0.8435, 0.2828, 0.8792, 0.291, 0.8779, 0.3184, 0.5333, 0.7155, 0.594, 0.7179, 0.5831, 0.7643, 0.5549, 0.7671, 0.4911, 0.6555, 0.5096, 0.6619, 0.5149, 0.6846, 0.4871, 0.6828, 0.5094, 0.6378, 0.5351, 0.627, 0.535, 0.6578, 0.5145, 0.6524, 0.5333, 0.7155, 0.5149, 0.6846, 0.535, 0.6578, 0.5631, 0.6805, 0.834, 0.1512, 0.8234, 0.1837, 0.7909, 0.1658, 0.8089, 0.1347, 0.5931, 0.6151, 0.5958, 0.6307, 0.5806, 0.6444, 0.5687, 0.619, 0.6161, 0.6172, 0.6395, 0.6348, 0.6166, 0.6536, 0.6085, 0.6324, 0.5631, 0.6805, 0.5806, 0.6444, 0.6166, 0.6536, 0.6161, 0.6855, 0.7554, 0.124, 0.7853, 0.1265, 0.7856, 0.1636, 0.7487, 0.1622, 0.6812, 0.6792, 0.6845, 0.6984, 0.6634, 0.693, 0.6673, 0.6805, 0.6731, 0.6618, 0.6657, 0.6717, 0.6486, 0.672, 0.6589, 0.6487, 0.6416, 0.7157, 0.6161, 0.6855, 0.6486, 0.672, 0.6634, 0.693, 0.702, 0.1404, 0.7301, 0.1281, 0.7431, 0.1596, 0.7122, 0.1703, 0.6917, 0.2308, 0.6415, 0.2174, 0.6513, 0.1954, 0.6867, 0.1967, 0.6863, 0.712, 0.6861, 0.7227, 0.6591, 0.7292, 0.6416, 0.7157, 0.6343, 0.7588, 0.6416, 0.7157, 0.6591, 0.7292, 0.646, 0.7533, 0.6764, 0.1692, 0.6989, 0.1546, 0.714, 0.181, 0.6867, 0.1967, 0.8435, 0.2828, 0.8393, 0.2558, 0.8834, 0.2637, 0.8792, 0.291, 0.5141, 0.7741, 0.505, 0.7544, 0.5204, 0.7343, 0.5386, 0.7674, 0.8393, 0.2558, 0.8573, 0.2313, 0.8886, 0.2437, 0.8834, 0.2637, 0.8793, 0.2043, 0.8573, 0.2313, 0.8327, 0.1993, 0.8592, 0.1852, 0.5333, 0.7155, 0.5204, 0.7343, 0.4865, 0.7195, 0.485, 0.7051])
me_cube_000.materials.append(mat_material_000)
me_cube_000.materials.append(mat_material_003)
me_cube_000.use_remesh_preserve_volume = False
me_cube_000.use_remesh_preserve_attributes = False
me_cube_000.use_mirror_vertex_groups = False
me_cube_000.update()
arm_armature_002 = bpy.data.armatures.new('Armature.002')  # bones are not reproduced

# ---- objects
ob_metarig_001 = bpy.data.objects.new('metarig.001', arm_armature_002)
ob_cube_000 = bpy.data.objects.new('Cube.000', me_cube_000)

# ---- transforms, parenting, visibility, modifiers, constraints
ob_metarig_001.location = (0.0, 0.0, 0.0)
ob_metarig_001.hide_viewport = True
ob_metarig_001.show_in_front = True
ob_metarig_001.lineart.crease_threshold = 0.0
ob_cube_000.parent = ob_metarig_001
ob_cube_000.location = (0.0, 0.0, 0.0)
ob_cube_000.lock_rotations_4d = False
ob_cube_000.empty_display_type = 'ARROWS'
ob_cube_000.lineart.crease_threshold = 0.0
_vg = ob_cube_000.vertex_groups.new(name='hips')
for _i, _w in zip([19, 20, 21, 22, 66, 67, 68, 69, 70, 71, 72, 73, 74, 80, 81, 126, 154, 158, 159, 160, 161, 162, 163, 170, 190, 192, 193, 194, 195, 221, 224], [0.05686, 0.0001562, 0.04492, 0.07897, 0.9694, 0.2395, 0.6295, 0.03747, 0.05104, 0.2856, 0.03756, 0.1385, 0.07904, 0.1664, 0.1356, 0.2162, 0.02099, 0.06304, 0.1794, 0.5107, 0.187, 0.692, 0.009351, 0.001918, 0.000159, 0.1379, 0.08163, 0.01766, 0.1088, 0.03687, 0.03421]): _vg.add([_i], _w, 'REPLACE')
_vg = ob_cube_000.vertex_groups.new(name='spine')
for _i, _w in zip([0, 6, 8, 9, 17, 18, 19, 20, 21, 22, 23, 24, 25, 26, 27, 28, 29, 30, 31, 32, 33, 34, 52, 53, 67, 68, 69, 70, 71, 72, 73, 74, 75, 76, 79, 80, 81, 94, 99, 126, 139, 140, 141, 142, 143, 144, 145, 146, 147, 154, 158, 159, 160, 161, 162, 163, 164, 165, 166, 167, 168, 169, 170, 171, 173, 179, 180, 181, 182, 183, 184, 185, 189, 190, 191, 192, 193, 194, 195, 199, 200, 201, 202, 203, 204, 208, 209, 210], [0.4298, 0.03373, 0.01423, 0.005909, 0.2037, 0.1183, 0.1931, 0.5397, 0.6969, 0.7621, 0.5436, 0.3535, 0.158, 0.2399, 0.3784, 0.5004, 0.07906, 0.1285, 0.06385, 0.0904, 0.04811, 0.06369, 0.01115, 0.02217, 0.598, 0.2069, 0.2682, 0.09506, 0.4359, 0.08145, 0.4224, 0.3789, 0.06552, 0.1415, 0.04333, 0.1035, 0.5617, 0.001696, 0.0187, 0.03582, 0.6357, 0.7223, 0.5579, 0.5996, 0.2075, 0.2447, 0.06279, 0.06503, 0.01468, 0.1541, 0.7585, 0.3914, 0.164, 0.6026, 0.06011, 0.7674, 0.6117, 0.26, 0.0706, 0.06542, 0.2427, 0.6298, 0.7717, 0.08547, 0.1498, 0.01656, 0.1654, 0.07532, 0.06013, 0.07662, 0.0559, 0.03792, 0.0987, 0.1138, 0.2578, 0.7049, 0.6429, 0.3797, 0.7019, 0.05157, 0.08838, 0.07387, 0.005834, 0.01466, 0.02154, 0.02239, 0.06038, 0.0478]): _vg.add([_i], _w, 'REPLACE')
_vg = ob_cube_000.vertex_groups.new(name='chest')
for _i, _w in zip([0, 4, 5, 6, 9, 10, 11, 12, 13, 14, 17, 20, 21, 22, 23, 24, 25, 26, 27, 28, 29, 30, 31, 32, 33, 34, 35, 39, 43, 47, 48, 49, 50, 51, 52, 53, 54, 59, 60, 61, 62, 63, 64, 84, 85, 86, 87, 93, 94, 95, 96, 98, 99, 104, 105, 112, 113, 114, 115, 120, 121, 139, 140, 141, 142, 143, 144, 145, 146, 147, 148, 149, 153, 155, 156, 157, 158, 163, 164, 165, 166, 167, 168, 169, 170, 171, 172, 173, 174, 175, 176, 177, 178, 179, 180, 184, 191, 192, 193, 194, 195, 196, 197, 198, 199, 200, 201, 205, 206, 207, 208, 209, 210, 297, 298], [0.03854, 0.1249, 0.09784, 0.04294, 0.09708, 0.06994, 0.001711, 0.01949, 0.02157, 0.002926, 0.01533, 0.04733, 0.04362, 0.05106, 0.09765, 0.06627, 0.3179, 0.3284, 0.1314, 0.1697, 0.2738, 0.2645, 0.2018, 0.1959, 0.1412, 0.1425, 0.06449, 0.0987, 0.1371, 0.1439, 0.3326, 0.01871, 0.1012, 0.04488, 0.08738, 0.08331, 0.03487, 0.05377, 0.0154, 0.1357, 0.02934, 0.06179, 0.08043, 0.002515, 0.02404, 0.02888, 0.005479, 0.0003249, 0.03806, 0.06172, 0.03277, 0.07784, 0.0399, 0.08184, 0.03888, 0.00183, 0.01642, 0.01512, 0.0001913, 0.00111, 0.0007166, 0.103, 0.09573, 0.2109, 0.247, 0.4479, 0.5659, 0.2933, 0.5626, 0.1495, 0.07111, 0.0115, 0.02093, 0.09415, 0.2336, 0.4716, 0.04285, 0.1197, 0.3018, 0.6462, 0.7666, 0.7184, 0.6402, 0.2716, 0.1003, 0.2921, 0.2936, 0.04471, 0.2749, 0.1411, 0.08736, 0.1195, 0.1531, 0.1126, 0.1114, 0.05539, 0.0002267, 0.01279, 0.007581, 0.008935, 0.00756, 0.1604, 0.239, 0.2512, 0.1724, 0.0767, 0.01373, 0.1056, 0.1376, 0.1659, 0.1203, 0.05936, 0.001639, 0.0461, 0.04916]): _vg.add([_i], _w, 'REPLACE')
_vg = ob_cube_000.vertex_groups.new(name='neck')
for _i, _w in zip([0, 1, 2, 3, 6, 7, 8, 9, 11, 12, 13, 14, 15, 16, 17, 18, 19, 20, 23, 24, 25, 26, 27, 28, 29, 71, 72, 73, 74, 75, 76, 77, 82, 83, 84, 85, 86, 87, 88, 89, 90, 91, 92, 93, 94, 95, 98, 99, 101, 102, 103, 106, 107, 108, 109, 110, 111, 112, 113, 114, 115, 116, 117, 118, 119, 120, 121, 122, 123, 124, 125, 139, 154, 159, 171, 173, 179, 180, 181, 182, 183, 184, 185, 186, 187, 188, 189, 190, 191, 199, 200, 201, 202, 203, 204, 208, 209, 210, 211, 212, 213], [0.08068, 0.05478, 0.08908, 0.4007, 0.1473, 0.4535, 0.2838, 0.05256, 0.09877, 0.07956, 0.05553, 0.02562, 0.01197, 0.02501, 0.3793, 0.2416, 0.5839, 0.01318, 0.06965, 0.2498, 0.05632, 0.008412, 0.134, 0.04656, 0.0165, 0.1106, 0.01467, 0.2559, 0.2282, 0.1035, 0.01756, 0.002772, 0.05349, 0.09001, 0.103, 0.08253, 0.05412, 0.01787, 0.003319, 0.01904, 0.005574, 0.08714, 0.1348, 0.1345, 0.09888, 0.05193, 0.05017, 0.1237, 0.4274, 0.2764, 0.1979, 0.09477, 0.4515, 0.4104, 0.05434, 0.05293, 0.07986, 0.09272, 0.0766, 0.05672, 0.03197, 0.01898, 0.02867, 0.06534, 0.07169, 0.06635, 0.05588, 0.04398, 0.03826, 0.04375, 0.05658, 0.008783, 0.6042, 0.08133, 0.06414, 0.4344, 0.05674, 0.183, 0.6252, 0.7434, 0.7365, 0.1698, 0.3614, 0.4511, 0.5842, 0.4285, 0.496, 0.1623, 0.05811, 0.06343, 0.1841, 0.44, 0.6776, 0.7208, 0.5893, 0.05952, 0.1726, 0.3763, 0.4631, 0.6238, 0.4455]): _vg.add([_i], _w, 'REPLACE')
_vg = ob_cube_000.vertex_groups.new(name='head')
for _i, _w in zip([0, 1, 2, 3, 4, 5, 6, 7, 8, 9, 10, 11, 12, 13, 14, 15, 16, 17, 18, 19, 23, 24, 25, 26, 27, 28, 29, 30, 31, 32, 33, 35, 39, 43, 49, 50, 52, 60, 61, 62, 63, 65, 77, 82, 83, 84, 85, 86, 87, 88, 89, 90, 91, 92, 93, 94, 95, 96, 97, 98, 99, 100, 101, 102, 103, 104, 105, 106, 107, 108, 109, 110, 111, 112, 113, 114, 115, 116, 117, 118, 119, 120, 121, 122, 123, 124, 125, 154, 171, 172, 173, 174, 175, 176, 177, 178, 179, 180, 181, 182, 183, 184, 185, 186, 187, 188, 189, 196, 197, 198, 199, 200, 201, 202, 203, 204, 205, 206, 207, 208, 209, 210, 211, 212, 213], [0.0002566, 0.9189, 0.8727, 0.5599, 0.7365, 0.7924, 0.7131, 0.5243, 0.6277, 0.7407, 0.8192, 0.836, 0.8371, 0.8636, 0.9038, 0.9367, 0.9374, 0.07307, 0.02581, 0.04822, 0.0347, 0.1312, 0.1648, 0.05465, 0.1702, 0.05301, 0.1457, 0.04917, 0.09787, 0.01436, 0.05866, 0.0269, 0.07297, 0.1061, 0.01456, 0.1082, 0.02063, 0.009386, 0.12, 0.03347, 0.1089, 0.9867, 0.9655, 0.9241, 0.8747, 0.8294, 0.8279, 0.8576, 0.9058, 0.9451, 0.9439, 0.9598, 0.8993, 0.8319, 0.793, 0.7886, 0.8138, 0.8899, 0.9659, 0.7831, 0.7501, 0.9869, 0.563, 0.6878, 0.7249, 0.8185, 0.9032, 0.8966, 0.5281, 0.5764, 0.909, 0.918, 0.8803, 0.8431, 0.8445, 0.869, 0.903, 0.9318, 0.9331, 0.8923, 0.8739, 0.8731, 0.8854, 0.903, 0.9161, 0.9172, 0.8964, 0.04391, 0.3346, 0.256, 0.2469, 0.2821, 0.3009, 0.772, 0.7485, 0.6818, 0.7031, 0.4077, 0.1361, 0.1122, 0.1064, 0.6558, 0.5255, 0.5145, 0.3804, 0.5134, 0.05469, 0.5679, 0.5112, 0.5002, 0.5728, 0.5622, 0.3845, 0.2551, 0.2096, 0.3102, 0.7232, 0.7121, 0.6558, 0.6836, 0.6402, 0.4995, 0.4976, 0.3371, 0.4889]): _vg.add([_i], _w, 'REPLACE')
_vg = ob_cube_000.vertex_groups.new(name='shoulder.L')
for _i, _w in zip([5, 10, 47, 48, 49, 50, 51, 58, 60, 61, 62, 63, 64, 174, 175, 176, 177, 196, 197, 205, 206], [0.008459, 0.05415, 0.04212, 0.08564, 0.1588, 0.1452, 0.1565, 0.05178, 0.05623, 0.0473, 0.5343, 0.5207, 0.3684, 0.106, 0.3327, 0.06994, 0.02036, 0.1423, 0.06293, 0.08584, 0.02747]): _vg.add([_i], _w, 'REPLACE')
_vg = ob_cube_000.vertex_groups.new(name='upper_arm.L')
_vg = ob_cube_000.vertex_groups.new(name='forearm.L')
_vg = ob_cube_000.vertex_groups.new(name='forearm.L.001')
_vg = ob_cube_000.vertex_groups.new(name='hand.L')
_vg = ob_cube_000.vertex_groups.new(name='palm.01.L')
_vg = ob_cube_000.vertex_groups.new(name='f_index.01.L')
_vg = ob_cube_000.vertex_groups.new(name='f_index.02.L')
_vg = ob_cube_000.vertex_groups.new(name='thumb.01.L')
_vg = ob_cube_000.vertex_groups.new(name='thumb.02.L')
_vg = ob_cube_000.vertex_groups.new(name='palm.02.L')
_vg = ob_cube_000.vertex_groups.new(name='f_middle.01.L')
_vg = ob_cube_000.vertex_groups.new(name='f_middle.02.L')
_vg = ob_cube_000.vertex_groups.new(name='palm.03.L')
_vg = ob_cube_000.vertex_groups.new(name='f_ring.01.L')
_vg = ob_cube_000.vertex_groups.new(name='f_ring.02.L')
_vg = ob_cube_000.vertex_groups.new(name='palm.04.L')
_vg = ob_cube_000.vertex_groups.new(name='f_pinky.01.L')
_vg = ob_cube_000.vertex_groups.new(name='f_pinky.02.L')
_vg = ob_cube_000.vertex_groups.new(name='shoulder.R')
for _i, _w in zip([4, 5, 10, 29, 31, 35, 39, 40, 41, 43, 44, 45, 46, 47, 48, 49, 50, 51, 58, 59, 60, 61, 62, 63, 64, 146, 153, 155, 156, 157, 166, 167, 172, 174, 175, 176, 177, 178, 196, 197, 198, 205, 206, 207], [0.01945, 0.03674, 0.02482, 0.02069, 0.01365, 0.0223, 0.08781, 0.08898, 0.01362, 0.1206, 0.2326, 0.2311, 0.2035, 0.6403, 0.4521, 0.6592, 0.5226, 0.6808, 0.6486, 0.5932, 0.5736, 0.3739, 0.3241, 0.2517, 0.4586, 0.01287, 0.06179, 0.1846, 0.4698, 0.3225, 0.04584, 0.04686, 0.1298, 0.2291, 0.1674, 0.04439, 0.05368, 0.034, 0.08945, 0.1111, 0.06915, 0.05729, 0.06116, 0.03998]): _vg.add([_i], _w, 'REPLACE')
_vg = ob_cube_000.vertex_groups.new(name='upper_arm.R')
for _i, _w in zip([4, 25, 26, 29, 30, 31, 32, 33, 34, 35, 36, 37, 38, 39, 40, 41, 42, 43, 44, 45, 46, 47, 48, 49, 50, 51, 52, 53, 54, 55, 58, 59, 60, 61, 62, 63, 64, 141, 143, 144, 145, 146, 147, 148, 150, 151, 153, 155, 156, 157, 166, 167, 168, 171, 172, 174, 175, 178, 197, 198, 199, 207, 298, 299], [0.01047, 0.06413, 0.04398, 0.117, 0.06689, 0.1487, 0.06247, 0.102, 0.05053, 0.1665, 0.1189, 0.05724, 0.03762, 0.3834, 0.6436, 0.5011, 0.468, 0.3509, 0.5945, 0.6205, 0.6574, 0.1457, 0.1091, 0.09723, 0.08261, 0.09046, 0.06547, 0.01714, 0.08287, 0.04607, 0.2277, 0.2905, 0.2564, 0.1956, 0.04739, 0.031, 0.06883, 0.003125, 0.07447, 0.0408, 0.1966, 0.1431, 0.1382, 0.06139, 0.2049, 0.02132, 0.6561, 0.6487, 0.2501, 0.1605, 0.05525, 0.0771, 0.009167, 0.05338, 0.1487, 0.06107, 0.02078, 0.02549, 0.02613, 0.06519, 0.01843, 0.03219, 0.02962, 0.02116]): _vg.add([_i], _w, 'REPLACE')
_vg = ob_cube_000.vertex_groups.new(name='forearm.R')
for _i, _w in zip([23, 25, 26, 27, 28, 29, 30, 31, 32, 33, 34, 35, 36, 37, 38, 39, 40, 41, 42, 43, 44, 45, 46, 52, 53, 54, 55, 56, 57, 58, 59, 60, 61, 141, 142, 143, 144, 145, 146, 147, 148, 149, 150, 151, 152, 153, 155, 156, 166, 167, 168, 171, 172, 198, 199, 232, 234, 235, 236, 237, 239, 274, 275, 297, 298, 299, 300, 301, 302, 303, 304], [0.005211, 0.07797, 0.1216, 0.01621, 0.05247, 0.1175, 0.2025, 0.1596, 0.2952, 0.2133, 0.3458, 0.3534, 0.6245, 0.7509, 0.8322, 0.1764, 0.1838, 0.4428, 0.4975, 0.1262, 0.08679, 0.1053, 0.1049, 0.1517, 0.2394, 0.1924, 0.2364, 0.4788, 0.2603, 0.02385, 0.02868, 0.02746, 0.05958, 0.04788, 0.01299, 0.1336, 0.06193, 0.328, 0.1459, 0.5401, 0.6043, 0.4272, 0.7232, 0.7954, 0.4919, 0.2279, 0.05709, 0.001814, 0.02777, 0.06282, 0.01724, 0.05038, 0.05694, 0.004154, 0.004858, 0.06454, 0.0553, 0.01922, 0.07978, 0.02165, 0.04236, 0.007933, 0.001483, 0.1493, 0.09948, 0.08975, 0.08061, 0.07313, 0.1251, 0.2026, 0.1717]): _vg.add([_i], _w, 'REPLACE')
_vg = ob_cube_000.vertex_groups.new(name='forearm.R.001')
for _i, _w in zip([25, 26, 27, 28, 29, 30, 31, 32, 33, 34, 35, 36, 37, 38, 39, 40, 43, 52, 53, 54, 55, 56, 57, 61, 141, 143, 144, 145, 146, 147, 148, 149, 150, 151, 152, 171, 172, 199, 232, 233, 234, 235, 236, 237, 238, 239, 240, 241, 243, 258, 261, 273, 274, 275, 276, 291, 296, 297, 298, 299, 300, 301, 302, 303, 304], [0.08547, 0.1075, 0.01647, 0.03728, 0.1424, 0.1975, 0.2061, 0.2452, 0.3112, 0.3064, 0.2526, 0.1865, 0.1701, 0.1142, 0.1163, 0.02473, 0.08931, 0.4765, 0.5073, 0.4975, 0.6076, 0.497, 0.6723, 0.028, 0.008296, 0.06039, 0.003155, 0.07733, 0.01861, 0.109, 0.2155, 0.4668, 0.01447, 0.1474, 0.4722, 0.05643, 0.03858, 0.00889, 0.6392, 0.4442, 0.6667, 0.6435, 0.6503, 0.2811, 0.4824, 0.4826, 0.07545, 0.07273, 0.09211, 0.08129, 0.17, 0.1431, 0.3206, 0.4854, 0.06607, 0.008632, 0.01978, 0.628, 0.5491, 0.5428, 0.6815, 0.7846, 0.7998, 0.6674, 0.7416]): _vg.add([_i], _w, 'REPLACE')
_vg = ob_cube_000.vertex_groups.new(name='hand.R')
for _i, _w in zip([55, 57, 232, 233, 234, 235, 236, 237, 238, 239, 241, 243, 250, 258, 261, 262, 263, 264, 273, 274, 275, 276, 280, 283, 284, 287, 288, 291, 292, 297, 298, 299, 300, 301, 303], [0.01583, 0.002053, 0.1003, 0.3037, 0.05244, 0.02685, 0.09271, 0.04642, 0.3731, 0.05264, 0.04899, 0.06862, 0.003307, 0.00185, 0.04195, 0.1368, 0.7462, 0.687, 0.1737, 0.295, 0.2264, 0.7061, 0.06682, 0.01189, 0.1242, 0.1252, 0.087, 0.05537, 0.1717, 0.03363, 0.01806, 0.02316, 0.09754, 0.08994, 0.01104]): _vg.add([_i], _w, 'REPLACE')
_vg = ob_cube_000.vertex_groups.new(name='palm.01.R')
for _i, _w in zip([233, 237, 241, 243, 249, 250, 253, 257, 258, 262, 263, 271, 277, 278, 279, 280, 281, 283, 294, 300], [0.1256, 0.03655, 0.735, 0.07521, 0.03963, 0.05406, 0.8988, 0.715, 0.08409, 0.3577, 0.009806, 0.04048, 0.06911, 0.1041, 0.03913, 0.1943, 0.1141, 0.07425, 0.1863, 0.02681]): _vg.add([_i], _w, 'REPLACE')
_vg = ob_cube_000.vertex_groups.new(name='f_index.01.R')
for _i, _w in zip([250, 253, 255, 256, 257, 262, 271, 272, 277, 278, 279, 280], [0.02704, 0.009375, 0.09666, 0.03703, 0.08433, 0.07012, 0.09398, 0.1371, 0.855, 0.7811, 0.6124, 0.297]): _vg.add([_i], _w, 'REPLACE')
_vg = ob_cube_000.vertex_groups.new(name='f_index.02.R')
for _i, _w in zip([255, 256, 262, 271, 272, 277, 278, 279, 280], [0.8663, 0.948, 0.06276, 0.8115, 0.797, 0.05725, 0.09075, 0.1428, 0.3015]): _vg.add([_i], _w, 'REPLACE')
_vg = ob_cube_000.vertex_groups.new(name='thumb.01.R')
for _i, _w in zip([31, 33, 35, 52, 54, 55, 232, 233, 237, 239, 241, 246, 250, 254, 257, 258, 259, 260, 261, 262, 272, 274, 275, 276, 279, 280, 283, 293, 294, 295, 296, 297, 298, 299, 300], [0.003806, 0.03216, 0.01847, 0.06679, 0.07526, 0.001447, 0.06309, 0.06728, 0.4882, 0.2382, 0.04418, 0.08703, 0.7375, 0.05758, 0.1346, 0.686, 0.01463, 0.003855, 0.4613, 0.1638, 0.009086, 0.03416, 0.1354, 0.09854, 0.1487, 0.03454, 0.008307, 0.176, 0.5783, 0.4779, 0.1535, 0.008841, 0.1157, 0.1846, 0.05332]): _vg.add([_i], _w, 'REPLACE')
_vg = ob_cube_000.vertex_groups.new(name='thumb.02.R')
for _i, _w in zip([232, 237, 239, 246, 250, 254, 257, 258, 259, 260, 261, 275, 293, 294, 295, 296, 298, 299], [0.004398, 0.05944, 0.09514, 0.8825, 0.1064, 0.9347, 0.02865, 0.09495, 0.9586, 0.9628, 0.2648, 0.06458, 0.7817, 0.2008, 0.4883, 0.7847, 0.02476, 0.0116]): _vg.add([_i], _w, 'REPLACE')
_vg = ob_cube_000.vertex_groups.new(name='palm.02.R')
for _i, _w in zip([238, 241, 243, 245, 249, 282, 285], [0.08666, 0.06635, 0.6792, 0.1227, 0.7655, 0.07747, 0.08378]): _vg.add([_i], _w, 'REPLACE')
_vg = ob_cube_000.vertex_groups.new(name='f_middle.01.R')
for _i, _w in zip([249, 251, 252, 253, 262, 263, 269, 270, 280, 281, 282, 283, 284], [0.03674, 0.1368, 0.1336, 0.0004049, 0.1325, 0.07471, 0.1532, 0.1063, 0.06584, 0.7716, 0.8169, 0.6925, 0.7241]): _vg.add([_i], _w, 'REPLACE')
_vg = ob_cube_000.vertex_groups.new(name='f_middle.02.R')
for _i, _w in zip([251, 252, 262, 269, 270, 281, 282, 283, 284], [0.8397, 0.8407, 0.001613, 0.8126, 0.8686, 0.08721, 0.06579, 0.1373, 0.108]): _vg.add([_i], _w, 'REPLACE')
_vg = ob_cube_000.vertex_groups.new(name='palm.03.R')
for _i, _w in zip([240, 245, 247, 249, 285, 286, 288, 289, 290], [0.06469, 0.6507, 0.06188, 0.08736, 0.06327, 0.4493, 0.02071, 0.1083, 0.004998]): _vg.add([_i], _w, 'REPLACE')
_vg = ob_cube_000.vertex_groups.new(name='f_ring.01.R')
for _i, _w in zip([245, 247, 248, 249, 263, 264, 267, 268, 285, 286, 287, 288], [0.01063, 0.3027, 0.7039, 0.02041, 0.08137, 0.06969, 0.7532, 0.2022, 0.7857, 0.4928, 0.7485, 0.8143]): _vg.add([_i], _w, 'REPLACE')
_vg = ob_cube_000.vertex_groups.new(name='f_ring.02.R')
for _i, _w in zip([247, 248, 267, 268, 285, 286, 287, 288], [0.6197, 0.2538, 0.2046, 0.7757, 0.02487, 0.005892, 0.08731, 0.01964]): _vg.add([_i], _w, 'REPLACE')
_vg = ob_cube_000.vertex_groups.new(name='palm.04.R')
for _i, _w in zip([232, 234, 235, 236, 240, 242, 243, 244, 245, 264, 265, 266, 273, 274, 276, 289, 290, 291, 292, 302, 303, 304], [0.03696, 0.1923, 0.2463, 0.1146, 0.8287, 0.1431, 0.05378, 0.1102, 0.1428, 0.1573, 0.1202, 0.02308, 0.6032, 0.2525, 0.03164, 0.7418, 0.8885, 0.7647, 0.6631, 0.02708, 0.03265, 0.04845]): _vg.add([_i], _w, 'REPLACE')
_vg = ob_cube_000.vertex_groups.new(name='f_pinky.01.R')
for _i, _w in zip([242, 244, 265, 266, 289, 290], [0.7177, 0.6786, 0.08861, 0.04759, 0.08499, 0.05571]): _vg.add([_i], _w, 'REPLACE')
_vg = ob_cube_000.vertex_groups.new(name='f_pinky.02.R')
for _i, _w in zip([242, 244, 265, 266, 273, 291, 292], [0.1269, 0.189, 0.7736, 0.9035, 0.0009564, 0.1129, 0.1114]): _vg.add([_i], _w, 'REPLACE')
_vg = ob_cube_000.vertex_groups.new(name='thigh.L')
_vg = ob_cube_000.vertex_groups.new(name='shin.L')
_vg = ob_cube_000.vertex_groups.new(name='foot.L')
_vg = ob_cube_000.vertex_groups.new(name='toe.L')
_vg = ob_cube_000.vertex_groups.new(name='heel.L')
_vg = ob_cube_000.vertex_groups.new(name='heel.02.L')
_vg = ob_cube_000.vertex_groups.new(name='thigh.R')
for _i, _w in zip([0, 17, 18, 19, 20, 21, 22, 23, 24, 25, 26, 27, 28, 67, 68, 69, 70, 71, 72, 73, 74, 75, 76, 78, 79, 80, 81, 126, 127, 128, 129, 130, 131, 132, 139, 140, 141, 142, 154, 158, 159, 160, 161, 162, 163, 169, 170, 173, 180, 181, 182, 183, 185, 189, 190, 191, 192, 193, 194, 195, 200, 201, 202, 203, 204, 210, 214, 218, 220, 221, 222, 223, 224, 225], [0.3723, 0.2777, 0.563, 0.1115, 0.3112, 0.1699, 0.08601, 0.1653, 0.1419, 0.01167, 0.02867, 0.07596, 0.08829, 0.1276, 0.1438, 0.6259, 0.8009, 0.1529, 0.8127, 0.156, 0.2861, 0.7903, 0.7652, 0.9254, 0.8879, 0.6768, 0.259, 0.6835, 0.1136, 0.1509, 0.1087, 0.03947, 0.1383, 0.1195, 0.1417, 0.09938, 0.06476, 0.04037, 0.1516, 0.1065, 0.3287, 0.2958, 0.1735, 0.2227, 0.0508, 0.005712, 0.06404, 0.08178, 0.044, 0.1289, 0.06382, 0.05494, 0.00105, 0.3169, 0.6678, 0.6042, 0.1073, 0.2165, 0.5003, 0.139, 0.01027, 0.03677, 0.004255, 0.0008109, 0.03496, 0.006832, 0.01192, 0.0002085, 0.8329, 0.7578, 0.8274, 0.8753, 0.7524, 0.8023]): _vg.add([_i], _w, 'REPLACE')
_vg = ob_cube_000.vertex_groups.new(name='shin.R')
for _i, _w in zip([70, 72, 79, 80, 126, 127, 128, 129, 130, 131, 132, 136, 138, 214, 215, 216, 217, 218, 219, 220, 221, 222, 223, 224, 225, 226, 227, 228, 229, 230, 231], [0.01578, 0.0007454, 0.01846, 0.03487, 0.04876, 0.8746, 0.8422, 0.8841, 0.9536, 0.8445, 0.87, 0.07044, 0.06335, 0.964, 0.9654, 0.9424, 0.9462, 0.9538, 0.9948, 0.1366, 0.1856, 0.1529, 0.1115, 0.1787, 0.1547, 0.1596, 0.1321, 0.1721, 0.9265, 0.8364, 0.152]): _vg.add([_i], _w, 'REPLACE')
_vg = ob_cube_000.vertex_groups.new(name='foot.R')
for _i, _w in zip([134, 135, 226, 228, 229, 230], [0.08243, 0.06526, 0.7274, 0.7276, 0.008118, 0.0687]): _vg.add([_i], _w, 'REPLACE')
_vg = ob_cube_000.vertex_groups.new(name='toe.R')
for _i, _w in zip([134, 135, 226, 228], [0.8837, 0.8971, 0.09783, 0.08898]): _vg.add([_i], _w, 'REPLACE')
_vg = ob_cube_000.vertex_groups.new(name='heel.R')
for _i, _w in zip([133, 136, 137, 138, 216, 217, 227, 229, 230, 231], [0.9807, 0.8644, 0.9142, 0.1189, 0.0168, 0.02863, 0.8246, 0.02895, 0.04699, 0.8335]): _vg.add([_i], _w, 'REPLACE')
_vg = ob_cube_000.vertex_groups.new(name='heel.02.R')
for _i, _w in zip([136, 137, 138, 227, 230], [0.04718, 0.06447, 0.7876, 0.01699, 0.02893]): _vg.add([_i], _w, 'REPLACE')
_m = ob_cube_000.modifiers.new('Mirror', 'MIRROR')
_m.use_clip = True
_m = ob_cube_000.modifiers.new('Armature', 'ARMATURE')
_m.object = ob_metarig_001

# ---- collection membership
col_collection_1.objects.link(ob_metarig_001)
col_collection_1.objects.link(ob_cube_000)

# ---- scene / render settings (as saved in the file)
scene.frame_start = 15; scene.frame_end = 43; scene.frame_set(45)
scene.render.engine = 'BLENDER_EEVEE_NEXT'
scene.render.image_settings.file_format = 'FFMPEG'
scene.render.image_settings.quality = 100
scene.render.image_settings.compression = 0
scene.render.resolution_x = 1900
scene.render.dither_intensity = 0.0
scene.cycles.use_denoising = False
scene.cycles.samples = 10
scene.cycles.sampling_pattern = 'TABULATED_SOBOL'
scene.cycles.light_sampling_threshold = 0.0
scene.cycles.use_adaptive_sampling = False
scene.cycles.use_light_tree = False
scene.cycles.blur_glossy = 0.0
scene.cycles.pixel_filter_type = 'GAUSSIAN'
scene.cycles.sample_clamp_indirect = 0.0
scene.view_settings.view_transform = 'Standard'
bpy.context.view_layer.update()

# ---- added for rendering (the .blend has no active camera and no usable light): camera, sun
cam_auto = bpy.data.cameras.new('AutoCamera')
cam_auto.lens = 50.0
cam_auto.sensor_width = 36.0
cam_auto.clip_end = 1000.0
ob_auto_camera = bpy.data.objects.new('AutoCamera', cam_auto)
scene.collection.objects.link(ob_auto_camera)
ob_auto_camera.location = (8.3748, -10.5312, 9.62313)
ob_auto_camera.rotation_euler = (1.09748, -7.21219e-08, 0.694738)
scene.camera = ob_auto_camera
light_auto_sun = bpy.data.lights.new('AutoSun', 'SUN')
light_auto_sun.energy = 3.0
light_auto_sun.angle = 0.0523599
ob_auto_sun = bpy.data.objects.new('AutoSun', light_auto_sun)
scene.collection.objects.link(ob_auto_sun)
ob_auto_sun.rotation_euler = (0.872665, 0.174533, 0.523599)
bpy.context.view_layer.update()
